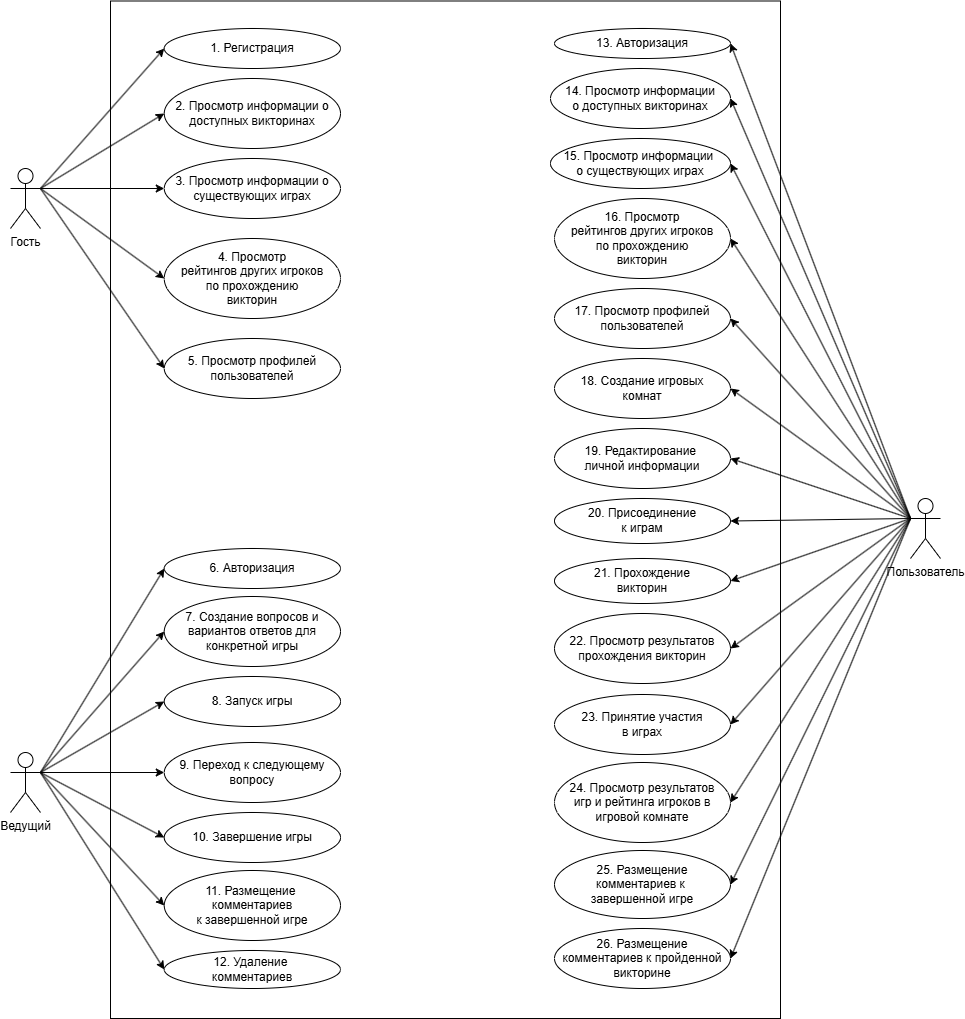

The diagram above was exported from draw.io. Its source (the exported page's mxGraphModel, read from the mxfile embedded in the PNG):
<mxGraphModel dx="995" dy="1799" grid="1" gridSize="10" guides="1" tooltips="1" connect="1" arrows="1" fold="1" page="1" pageScale="1" pageWidth="827" pageHeight="1169" math="0" shadow="0">
  <root>
    <mxCell id="0" />
    <mxCell id="1" parent="0" />
    <mxCell id="77w_7Mb7cASkEfUO3HJ_-63" value="" style="rounded=0;whiteSpace=wrap;html=1;" parent="1" vertex="1">
      <mxGeometry x="250" y="-527.5" width="670" height="1017.5" as="geometry" />
    </mxCell>
    <mxCell id="77w_7Mb7cASkEfUO3HJ_-49" style="rounded=0;orthogonalLoop=1;jettySize=auto;html=1;exitX=0;exitY=0.3333333333333333;exitDx=0;exitDy=0;exitPerimeter=0;entryX=1;entryY=0.5;entryDx=0;entryDy=0;" parent="1" source="77w_7Mb7cASkEfUO3HJ_-1" target="77w_7Mb7cASkEfUO3HJ_-7" edge="1">
      <mxGeometry relative="1" as="geometry" />
    </mxCell>
    <mxCell id="77w_7Mb7cASkEfUO3HJ_-50" style="rounded=0;orthogonalLoop=1;jettySize=auto;html=1;exitX=0;exitY=0.3333333333333333;exitDx=0;exitDy=0;exitPerimeter=0;entryX=1;entryY=0.5;entryDx=0;entryDy=0;" parent="1" source="77w_7Mb7cASkEfUO3HJ_-1" target="77w_7Mb7cASkEfUO3HJ_-9" edge="1">
      <mxGeometry relative="1" as="geometry" />
    </mxCell>
    <mxCell id="77w_7Mb7cASkEfUO3HJ_-51" style="rounded=0;orthogonalLoop=1;jettySize=auto;html=1;exitX=0;exitY=0.3333333333333333;exitDx=0;exitDy=0;exitPerimeter=0;entryX=1;entryY=0.5;entryDx=0;entryDy=0;" parent="1" source="77w_7Mb7cASkEfUO3HJ_-1" target="77w_7Mb7cASkEfUO3HJ_-11" edge="1">
      <mxGeometry relative="1" as="geometry" />
    </mxCell>
    <mxCell id="77w_7Mb7cASkEfUO3HJ_-52" style="rounded=0;orthogonalLoop=1;jettySize=auto;html=1;exitX=0;exitY=0.3333333333333333;exitDx=0;exitDy=0;exitPerimeter=0;entryX=1;entryY=0.5;entryDx=0;entryDy=0;" parent="1" source="77w_7Mb7cASkEfUO3HJ_-1" target="77w_7Mb7cASkEfUO3HJ_-13" edge="1">
      <mxGeometry relative="1" as="geometry" />
    </mxCell>
    <mxCell id="77w_7Mb7cASkEfUO3HJ_-53" style="rounded=0;orthogonalLoop=1;jettySize=auto;html=1;exitX=0;exitY=0.3333333333333333;exitDx=0;exitDy=0;exitPerimeter=0;entryX=1;entryY=0.5;entryDx=0;entryDy=0;" parent="1" source="77w_7Mb7cASkEfUO3HJ_-1" target="77w_7Mb7cASkEfUO3HJ_-15" edge="1">
      <mxGeometry relative="1" as="geometry" />
    </mxCell>
    <mxCell id="77w_7Mb7cASkEfUO3HJ_-54" style="rounded=0;orthogonalLoop=1;jettySize=auto;html=1;exitX=0;exitY=0.3333333333333333;exitDx=0;exitDy=0;exitPerimeter=0;entryX=1;entryY=0.5;entryDx=0;entryDy=0;" parent="1" source="77w_7Mb7cASkEfUO3HJ_-1" target="77w_7Mb7cASkEfUO3HJ_-16" edge="1">
      <mxGeometry relative="1" as="geometry" />
    </mxCell>
    <mxCell id="77w_7Mb7cASkEfUO3HJ_-55" style="rounded=0;orthogonalLoop=1;jettySize=auto;html=1;exitX=0;exitY=0.3333333333333333;exitDx=0;exitDy=0;exitPerimeter=0;entryX=1;entryY=0.5;entryDx=0;entryDy=0;" parent="1" source="77w_7Mb7cASkEfUO3HJ_-1" target="77w_7Mb7cASkEfUO3HJ_-17" edge="1">
      <mxGeometry relative="1" as="geometry" />
    </mxCell>
    <mxCell id="77w_7Mb7cASkEfUO3HJ_-56" style="rounded=0;orthogonalLoop=1;jettySize=auto;html=1;exitX=0;exitY=0.3333333333333333;exitDx=0;exitDy=0;exitPerimeter=0;entryX=1;entryY=0.5;entryDx=0;entryDy=0;" parent="1" source="77w_7Mb7cASkEfUO3HJ_-1" target="77w_7Mb7cASkEfUO3HJ_-18" edge="1">
      <mxGeometry relative="1" as="geometry" />
    </mxCell>
    <mxCell id="77w_7Mb7cASkEfUO3HJ_-57" style="rounded=0;orthogonalLoop=1;jettySize=auto;html=1;exitX=0;exitY=0.3333333333333333;exitDx=0;exitDy=0;exitPerimeter=0;entryX=1;entryY=0.5;entryDx=0;entryDy=0;" parent="1" source="77w_7Mb7cASkEfUO3HJ_-1" target="77w_7Mb7cASkEfUO3HJ_-19" edge="1">
      <mxGeometry relative="1" as="geometry" />
    </mxCell>
    <mxCell id="77w_7Mb7cASkEfUO3HJ_-58" style="rounded=0;orthogonalLoop=1;jettySize=auto;html=1;exitX=0;exitY=0.3333333333333333;exitDx=0;exitDy=0;exitPerimeter=0;entryX=1;entryY=0.5;entryDx=0;entryDy=0;" parent="1" source="77w_7Mb7cASkEfUO3HJ_-1" target="77w_7Mb7cASkEfUO3HJ_-20" edge="1">
      <mxGeometry relative="1" as="geometry" />
    </mxCell>
    <mxCell id="77w_7Mb7cASkEfUO3HJ_-59" style="rounded=0;orthogonalLoop=1;jettySize=auto;html=1;exitX=0;exitY=0.3333333333333333;exitDx=0;exitDy=0;exitPerimeter=0;entryX=1;entryY=0.5;entryDx=0;entryDy=0;" parent="1" source="77w_7Mb7cASkEfUO3HJ_-1" target="77w_7Mb7cASkEfUO3HJ_-21" edge="1">
      <mxGeometry relative="1" as="geometry" />
    </mxCell>
    <mxCell id="77w_7Mb7cASkEfUO3HJ_-60" style="rounded=0;orthogonalLoop=1;jettySize=auto;html=1;exitX=0;exitY=0.3333333333333333;exitDx=0;exitDy=0;exitPerimeter=0;entryX=1;entryY=0.5;entryDx=0;entryDy=0;" parent="1" source="77w_7Mb7cASkEfUO3HJ_-1" target="77w_7Mb7cASkEfUO3HJ_-22" edge="1">
      <mxGeometry relative="1" as="geometry" />
    </mxCell>
    <mxCell id="77w_7Mb7cASkEfUO3HJ_-61" style="rounded=0;orthogonalLoop=1;jettySize=auto;html=1;exitX=0;exitY=0.3333333333333333;exitDx=0;exitDy=0;exitPerimeter=0;entryX=1;entryY=0.5;entryDx=0;entryDy=0;" parent="1" source="77w_7Mb7cASkEfUO3HJ_-1" target="77w_7Mb7cASkEfUO3HJ_-23" edge="1">
      <mxGeometry relative="1" as="geometry" />
    </mxCell>
    <mxCell id="77w_7Mb7cASkEfUO3HJ_-62" style="rounded=0;orthogonalLoop=1;jettySize=auto;html=1;exitX=0;exitY=0.3333333333333333;exitDx=0;exitDy=0;exitPerimeter=0;entryX=1;entryY=0.5;entryDx=0;entryDy=0;" parent="1" source="77w_7Mb7cASkEfUO3HJ_-1" target="77w_7Mb7cASkEfUO3HJ_-25" edge="1">
      <mxGeometry relative="1" as="geometry" />
    </mxCell>
    <mxCell id="77w_7Mb7cASkEfUO3HJ_-1" value="Пользователь" style="shape=umlActor;verticalLabelPosition=bottom;verticalAlign=top;html=1;outlineConnect=0;" parent="1" vertex="1">
      <mxGeometry x="1050" y="-30" width="30" height="60" as="geometry" />
    </mxCell>
    <mxCell id="77w_7Mb7cASkEfUO3HJ_-42" style="rounded=0;orthogonalLoop=1;jettySize=auto;html=1;exitX=1;exitY=0.3333333333333333;exitDx=0;exitDy=0;exitPerimeter=0;entryX=0;entryY=0.5;entryDx=0;entryDy=0;" parent="1" source="77w_7Mb7cASkEfUO3HJ_-2" target="77w_7Mb7cASkEfUO3HJ_-6" edge="1">
      <mxGeometry relative="1" as="geometry" />
    </mxCell>
    <mxCell id="77w_7Mb7cASkEfUO3HJ_-43" style="rounded=0;orthogonalLoop=1;jettySize=auto;html=1;exitX=1;exitY=0.3333333333333333;exitDx=0;exitDy=0;exitPerimeter=0;entryX=0;entryY=0.5;entryDx=0;entryDy=0;" parent="1" source="77w_7Mb7cASkEfUO3HJ_-2" target="77w_7Mb7cASkEfUO3HJ_-26" edge="1">
      <mxGeometry relative="1" as="geometry" />
    </mxCell>
    <mxCell id="77w_7Mb7cASkEfUO3HJ_-44" style="rounded=0;orthogonalLoop=1;jettySize=auto;html=1;exitX=1;exitY=0.3333333333333333;exitDx=0;exitDy=0;exitPerimeter=0;entryX=0;entryY=0.5;entryDx=0;entryDy=0;" parent="1" source="77w_7Mb7cASkEfUO3HJ_-2" target="77w_7Mb7cASkEfUO3HJ_-27" edge="1">
      <mxGeometry relative="1" as="geometry" />
    </mxCell>
    <mxCell id="77w_7Mb7cASkEfUO3HJ_-45" style="rounded=0;orthogonalLoop=1;jettySize=auto;html=1;exitX=1;exitY=0.3333333333333333;exitDx=0;exitDy=0;exitPerimeter=0;entryX=0;entryY=0.5;entryDx=0;entryDy=0;" parent="1" source="77w_7Mb7cASkEfUO3HJ_-2" target="77w_7Mb7cASkEfUO3HJ_-28" edge="1">
      <mxGeometry relative="1" as="geometry" />
    </mxCell>
    <mxCell id="77w_7Mb7cASkEfUO3HJ_-46" style="rounded=0;orthogonalLoop=1;jettySize=auto;html=1;exitX=1;exitY=0.3333333333333333;exitDx=0;exitDy=0;exitPerimeter=0;entryX=0;entryY=0.5;entryDx=0;entryDy=0;" parent="1" source="77w_7Mb7cASkEfUO3HJ_-2" target="77w_7Mb7cASkEfUO3HJ_-29" edge="1">
      <mxGeometry relative="1" as="geometry" />
    </mxCell>
    <mxCell id="77w_7Mb7cASkEfUO3HJ_-47" style="rounded=0;orthogonalLoop=1;jettySize=auto;html=1;exitX=1;exitY=0.3333333333333333;exitDx=0;exitDy=0;exitPerimeter=0;entryX=0;entryY=0.5;entryDx=0;entryDy=0;" parent="1" source="77w_7Mb7cASkEfUO3HJ_-2" target="77w_7Mb7cASkEfUO3HJ_-30" edge="1">
      <mxGeometry relative="1" as="geometry" />
    </mxCell>
    <mxCell id="77w_7Mb7cASkEfUO3HJ_-48" style="rounded=0;orthogonalLoop=1;jettySize=auto;html=1;exitX=1;exitY=0.3333333333333333;exitDx=0;exitDy=0;exitPerimeter=0;entryX=0;entryY=0.5;entryDx=0;entryDy=0;" parent="1" source="77w_7Mb7cASkEfUO3HJ_-2" target="77w_7Mb7cASkEfUO3HJ_-31" edge="1">
      <mxGeometry relative="1" as="geometry" />
    </mxCell>
    <mxCell id="77w_7Mb7cASkEfUO3HJ_-2" value="Ведущий" style="shape=umlActor;verticalLabelPosition=bottom;verticalAlign=top;html=1;outlineConnect=0;" parent="1" vertex="1">
      <mxGeometry x="150" y="224" width="30" height="60" as="geometry" />
    </mxCell>
    <mxCell id="77w_7Mb7cASkEfUO3HJ_-32" style="rounded=0;orthogonalLoop=1;jettySize=auto;html=1;entryX=0;entryY=0.5;entryDx=0;entryDy=0;exitX=1;exitY=0.3333333333333333;exitDx=0;exitDy=0;exitPerimeter=0;" parent="1" source="77w_7Mb7cASkEfUO3HJ_-3" target="77w_7Mb7cASkEfUO3HJ_-5" edge="1">
      <mxGeometry relative="1" as="geometry" />
    </mxCell>
    <mxCell id="77w_7Mb7cASkEfUO3HJ_-33" style="rounded=0;orthogonalLoop=1;jettySize=auto;html=1;entryX=0;entryY=0.5;entryDx=0;entryDy=0;exitX=1;exitY=0.3333333333333333;exitDx=0;exitDy=0;exitPerimeter=0;" parent="1" source="77w_7Mb7cASkEfUO3HJ_-3" target="77w_7Mb7cASkEfUO3HJ_-8" edge="1">
      <mxGeometry relative="1" as="geometry">
        <mxPoint x="210" y="-200" as="sourcePoint" />
      </mxGeometry>
    </mxCell>
    <mxCell id="77w_7Mb7cASkEfUO3HJ_-34" style="rounded=0;orthogonalLoop=1;jettySize=auto;html=1;entryX=0;entryY=0.5;entryDx=0;entryDy=0;exitX=1;exitY=0.3333333333333333;exitDx=0;exitDy=0;exitPerimeter=0;" parent="1" source="77w_7Mb7cASkEfUO3HJ_-3" target="77w_7Mb7cASkEfUO3HJ_-10" edge="1">
      <mxGeometry relative="1" as="geometry">
        <mxPoint x="210" y="-200" as="sourcePoint" />
      </mxGeometry>
    </mxCell>
    <mxCell id="77w_7Mb7cASkEfUO3HJ_-36" style="rounded=0;orthogonalLoop=1;jettySize=auto;html=1;entryX=0;entryY=0.5;entryDx=0;entryDy=0;exitX=1;exitY=0.3333333333333333;exitDx=0;exitDy=0;exitPerimeter=0;" parent="1" source="77w_7Mb7cASkEfUO3HJ_-3" target="77w_7Mb7cASkEfUO3HJ_-12" edge="1">
      <mxGeometry relative="1" as="geometry" />
    </mxCell>
    <mxCell id="77w_7Mb7cASkEfUO3HJ_-37" style="rounded=0;orthogonalLoop=1;jettySize=auto;html=1;entryX=0;entryY=0.5;entryDx=0;entryDy=0;exitX=1;exitY=0.3333333333333333;exitDx=0;exitDy=0;exitPerimeter=0;" parent="1" source="77w_7Mb7cASkEfUO3HJ_-3" target="77w_7Mb7cASkEfUO3HJ_-14" edge="1">
      <mxGeometry relative="1" as="geometry" />
    </mxCell>
    <mxCell id="77w_7Mb7cASkEfUO3HJ_-3" value="Гость" style="shape=umlActor;verticalLabelPosition=bottom;verticalAlign=top;html=1;outlineConnect=0;" parent="1" vertex="1">
      <mxGeometry x="150" y="-360" width="30" height="60" as="geometry" />
    </mxCell>
    <mxCell id="77w_7Mb7cASkEfUO3HJ_-5" value="1. Регистрация" style="ellipse;whiteSpace=wrap;html=1;" parent="1" vertex="1">
      <mxGeometry x="303.75" y="-500" width="176.25" height="40" as="geometry" />
    </mxCell>
    <mxCell id="77w_7Mb7cASkEfUO3HJ_-6" value="6.&amp;nbsp;Авторизация" style="ellipse;whiteSpace=wrap;html=1;" parent="1" vertex="1">
      <mxGeometry x="303.75" y="20" width="176.25" height="40" as="geometry" />
    </mxCell>
    <mxCell id="77w_7Mb7cASkEfUO3HJ_-7" value="13.&amp;nbsp;Авторизация" style="ellipse;whiteSpace=wrap;html=1;" parent="1" vertex="1">
      <mxGeometry x="694" y="-500" width="176" height="30" as="geometry" />
    </mxCell>
    <mxCell id="77w_7Mb7cASkEfUO3HJ_-8" value="2. Просмотр информации о доступных викторинах" style="ellipse;whiteSpace=wrap;html=1;" parent="1" vertex="1">
      <mxGeometry x="303.75" y="-450" width="176.25" height="70" as="geometry" />
    </mxCell>
    <mxCell id="77w_7Mb7cASkEfUO3HJ_-9" value="14.&amp;nbsp;Просмотр информации&lt;div&gt;о доступных викторинах&lt;/div&gt;" style="ellipse;whiteSpace=wrap;html=1;" parent="1" vertex="1">
      <mxGeometry x="690" y="-460" width="180" height="60" as="geometry" />
    </mxCell>
    <mxCell id="77w_7Mb7cASkEfUO3HJ_-10" value="3. Просмотр информации о существующих играх" style="ellipse;whiteSpace=wrap;html=1;" parent="1" vertex="1">
      <mxGeometry x="303.75" y="-370" width="176.25" height="60" as="geometry" />
    </mxCell>
    <mxCell id="77w_7Mb7cASkEfUO3HJ_-11" value="15.&amp;nbsp;Просмотр информации&amp;nbsp;&lt;div&gt;о существующих играх&lt;/div&gt;" style="ellipse;whiteSpace=wrap;html=1;" parent="1" vertex="1">
      <mxGeometry x="690" y="-390" width="180" height="50" as="geometry" />
    </mxCell>
    <mxCell id="77w_7Mb7cASkEfUO3HJ_-12" value="4.&amp;nbsp;Просмотр&lt;div&gt;рейтингов&amp;nbsp;&lt;span style=&quot;background-color: initial;&quot;&gt;других игроков&lt;/span&gt;&lt;div&gt;по прохождению&lt;/div&gt;&lt;div&gt;викторин&lt;/div&gt;&lt;/div&gt;" style="ellipse;whiteSpace=wrap;html=1;" parent="1" vertex="1">
      <mxGeometry x="303.75" y="-290" width="176.25" height="80" as="geometry" />
    </mxCell>
    <mxCell id="77w_7Mb7cASkEfUO3HJ_-13" value="16.&amp;nbsp;Просмотр&lt;div&gt;рейтингов&amp;nbsp;&lt;span style=&quot;background-color: initial;&quot;&gt;других игроков&lt;/span&gt;&lt;div&gt;по прохождению&lt;/div&gt;&lt;div&gt;викторин&lt;/div&gt;&lt;/div&gt;" style="ellipse;whiteSpace=wrap;html=1;" parent="1" vertex="1">
      <mxGeometry x="694" y="-330" width="176" height="80" as="geometry" />
    </mxCell>
    <mxCell id="77w_7Mb7cASkEfUO3HJ_-14" value="5.&amp;nbsp;Просмотр профилей пользователей" style="ellipse;whiteSpace=wrap;html=1;" parent="1" vertex="1">
      <mxGeometry x="303.75" y="-190" width="176.25" height="60" as="geometry" />
    </mxCell>
    <mxCell id="77w_7Mb7cASkEfUO3HJ_-15" value="17.&amp;nbsp;Просмотр профилей пользователей" style="ellipse;whiteSpace=wrap;html=1;" parent="1" vertex="1">
      <mxGeometry x="694" y="-240" width="176" height="60" as="geometry" />
    </mxCell>
    <mxCell id="77w_7Mb7cASkEfUO3HJ_-16" value="18.&amp;nbsp;Создание игровых &lt;br&gt;комнат" style="ellipse;whiteSpace=wrap;html=1;" parent="1" vertex="1">
      <mxGeometry x="694" y="-170" width="176" height="60" as="geometry" />
    </mxCell>
    <mxCell id="77w_7Mb7cASkEfUO3HJ_-17" value="19.&amp;nbsp;Редактирование&amp;nbsp;&lt;div&gt;личной информации&lt;/div&gt;" style="ellipse;whiteSpace=wrap;html=1;" parent="1" vertex="1">
      <mxGeometry x="694" y="-100" width="176" height="60" as="geometry" />
    </mxCell>
    <mxCell id="77w_7Mb7cASkEfUO3HJ_-18" value="20.&amp;nbsp;Присоединение&lt;div&gt;к играм&lt;/div&gt;" style="ellipse;whiteSpace=wrap;html=1;" parent="1" vertex="1">
      <mxGeometry x="694" y="-30" width="176" height="45" as="geometry" />
    </mxCell>
    <mxCell id="77w_7Mb7cASkEfUO3HJ_-19" value="21.&amp;nbsp;Прохождение &lt;br&gt;викторин" style="ellipse;whiteSpace=wrap;html=1;" parent="1" vertex="1">
      <mxGeometry x="694" y="30" width="176" height="45" as="geometry" />
    </mxCell>
    <mxCell id="77w_7Mb7cASkEfUO3HJ_-20" value="22.&amp;nbsp;Просмотр результатов прохождения викторин" style="ellipse;whiteSpace=wrap;html=1;" parent="1" vertex="1">
      <mxGeometry x="694" y="85" width="176" height="70" as="geometry" />
    </mxCell>
    <mxCell id="77w_7Mb7cASkEfUO3HJ_-21" value="23.&amp;nbsp;Принятие участия&lt;div&gt;в играх&lt;/div&gt;" style="ellipse;whiteSpace=wrap;html=1;" parent="1" vertex="1">
      <mxGeometry x="694" y="166" width="176" height="60" as="geometry" />
    </mxCell>
    <mxCell id="77w_7Mb7cASkEfUO3HJ_-22" value="24.&amp;nbsp;Просмотр результатов&lt;div&gt;игр и рейтинга игроков в игровой комнате&lt;/div&gt;" style="ellipse;whiteSpace=wrap;html=1;" parent="1" vertex="1">
      <mxGeometry x="694" y="234" width="176" height="80" as="geometry" />
    </mxCell>
    <mxCell id="77w_7Mb7cASkEfUO3HJ_-23" value="25.&amp;nbsp;Размещение &lt;br&gt;комментариев к&amp;nbsp;&lt;div&gt;завершенной игре&lt;/div&gt;" style="ellipse;whiteSpace=wrap;html=1;" parent="1" vertex="1">
      <mxGeometry x="694" y="322" width="176" height="68" as="geometry" />
    </mxCell>
    <mxCell id="77w_7Mb7cASkEfUO3HJ_-25" value="26.&amp;nbsp;Размещение&lt;div&gt;комментариев к пройденной &lt;br&gt;викторине&lt;/div&gt;" style="ellipse;whiteSpace=wrap;html=1;" parent="1" vertex="1">
      <mxGeometry x="694" y="400" width="176" height="60" as="geometry" />
    </mxCell>
    <mxCell id="77w_7Mb7cASkEfUO3HJ_-26" value="7.&amp;nbsp;Создание вопросов и вариантов ответов для &lt;br&gt;конкретной игры" style="ellipse;whiteSpace=wrap;html=1;" parent="1" vertex="1">
      <mxGeometry x="303.75" y="68" width="176.25" height="70" as="geometry" />
    </mxCell>
    <mxCell id="77w_7Mb7cASkEfUO3HJ_-27" value="8.&amp;nbsp;Запуск игры" style="ellipse;whiteSpace=wrap;html=1;" parent="1" vertex="1">
      <mxGeometry x="303.75" y="148" width="176.25" height="50" as="geometry" />
    </mxCell>
    <mxCell id="77w_7Mb7cASkEfUO3HJ_-28" value="9.&amp;nbsp;Переход к следующему вопросу" style="ellipse;whiteSpace=wrap;html=1;" parent="1" vertex="1">
      <mxGeometry x="303.75" y="214" width="176.25" height="60" as="geometry" />
    </mxCell>
    <mxCell id="77w_7Mb7cASkEfUO3HJ_-29" value="10.&amp;nbsp;Завершение игры" style="ellipse;whiteSpace=wrap;html=1;" parent="1" vertex="1">
      <mxGeometry x="303.75" y="284" width="176.25" height="50" as="geometry" />
    </mxCell>
    <mxCell id="77w_7Mb7cASkEfUO3HJ_-30" value="11. Размещение&amp;nbsp;&lt;div&gt;комментариев&lt;div&gt;к завершенной игре&lt;/div&gt;&lt;/div&gt;" style="ellipse;whiteSpace=wrap;html=1;" parent="1" vertex="1">
      <mxGeometry x="303.75" y="342" width="176.25" height="70" as="geometry" />
    </mxCell>
    <mxCell id="77w_7Mb7cASkEfUO3HJ_-31" value="12. Удаление&amp;nbsp;&lt;div&gt;комментариев&lt;/div&gt;" style="ellipse;whiteSpace=wrap;html=1;" parent="1" vertex="1">
      <mxGeometry x="303.75" y="422" width="176.25" height="38" as="geometry" />
    </mxCell>
  </root>
</mxGraphModel>